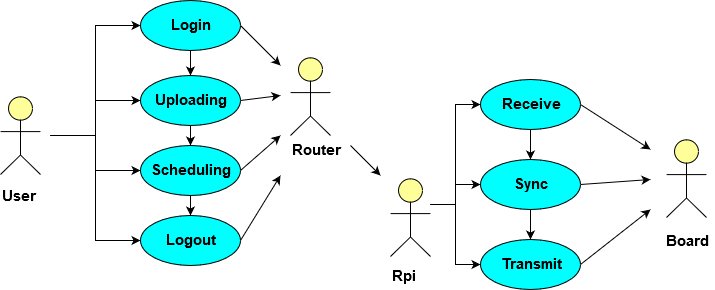

The diagram above was exported from draw.io. Its source (the exported page's mxGraphModel, read from the mxfile embedded in the PNG):
<mxGraphModel dx="874" dy="459" grid="1" gridSize="10" guides="1" tooltips="1" connect="1" arrows="1" fold="1" page="1" pageScale="1" pageWidth="850" pageHeight="1100" math="0" shadow="0">
  <root>
    <mxCell id="0" />
    <mxCell id="1" parent="0" />
    <mxCell id="2" style="edgeStyle=orthogonalEdgeStyle;rounded=0;orthogonalLoop=1;jettySize=auto;html=1;entryX=0;entryY=0.5;entryDx=0;entryDy=0;" edge="1" target="12" parent="1">
      <mxGeometry relative="1" as="geometry">
        <mxPoint x="50" y="180" as="sourcePoint" />
      </mxGeometry>
    </mxCell>
    <mxCell id="3" style="edgeStyle=orthogonalEdgeStyle;rounded=0;orthogonalLoop=1;jettySize=auto;html=1;entryX=0;entryY=0.5;entryDx=0;entryDy=0;" edge="1" target="7" parent="1">
      <mxGeometry relative="1" as="geometry">
        <mxPoint x="50" y="180" as="sourcePoint" />
      </mxGeometry>
    </mxCell>
    <mxCell id="4" style="edgeStyle=orthogonalEdgeStyle;rounded=0;orthogonalLoop=1;jettySize=auto;html=1;entryX=0;entryY=0.5;entryDx=0;entryDy=0;" edge="1" target="9" parent="1">
      <mxGeometry relative="1" as="geometry">
        <mxPoint x="50" y="180" as="sourcePoint" />
      </mxGeometry>
    </mxCell>
    <mxCell id="5" style="edgeStyle=orthogonalEdgeStyle;rounded=0;orthogonalLoop=1;jettySize=auto;html=1;entryX=0;entryY=0.5;entryDx=0;entryDy=0;" edge="1" target="10" parent="1">
      <mxGeometry relative="1" as="geometry">
        <mxPoint x="50" y="180" as="sourcePoint" />
      </mxGeometry>
    </mxCell>
    <mxCell id="6" value="" style="edgeStyle=orthogonalEdgeStyle;rounded=0;orthogonalLoop=1;jettySize=auto;html=1;" edge="1" source="7" target="9" parent="1">
      <mxGeometry relative="1" as="geometry" />
    </mxCell>
    <mxCell id="7" value="Uploading" style="ellipse;html=1;fontStyle=1;fontSize=15;labelBackgroundColor=#00FFFF;fillColor=#00FFFF;whiteSpace=wrap;" vertex="1" parent="1">
      <mxGeometry x="140" y="120" width="100" height="50" as="geometry" />
    </mxCell>
    <mxCell id="8" value="" style="edgeStyle=orthogonalEdgeStyle;rounded=0;orthogonalLoop=1;jettySize=auto;html=1;" edge="1" source="9" target="10" parent="1">
      <mxGeometry relative="1" as="geometry" />
    </mxCell>
    <mxCell id="9" value="Scheduling" style="ellipse;html=1;fontStyle=1;fontSize=15;labelBackgroundColor=#00FFFF;fillColor=#00FFFF;whiteSpace=wrap;" vertex="1" parent="1">
      <mxGeometry x="140" y="190" width="100" height="50" as="geometry" />
    </mxCell>
    <mxCell id="10" value="Logout" style="ellipse;html=1;fontStyle=1;fontSize=15;labelBackgroundColor=#00FFFF;fillColor=#00FFFF;whiteSpace=wrap;" vertex="1" parent="1">
      <mxGeometry x="140" y="260" width="100" height="50" as="geometry" />
    </mxCell>
    <mxCell id="11" value="" style="edgeStyle=orthogonalEdgeStyle;rounded=0;orthogonalLoop=1;jettySize=auto;html=1;" edge="1" source="12" target="7" parent="1">
      <mxGeometry relative="1" as="geometry" />
    </mxCell>
    <mxCell id="12" value="Login" style="ellipse;html=1;fontStyle=1;fontSize=15;labelBackgroundColor=#00FFFF;fillColor=#00FFFF;whiteSpace=wrap;" vertex="1" parent="1">
      <mxGeometry x="140" y="45" width="100" height="50" as="geometry" />
    </mxCell>
    <mxCell id="13" value="" style="edgeStyle=orthogonalEdgeStyle;rounded=0;orthogonalLoop=1;jettySize=auto;html=1;" edge="1" source="14" target="16" parent="1">
      <mxGeometry relative="1" as="geometry" />
    </mxCell>
    <mxCell id="14" value="Receive" style="ellipse;html=1;fontStyle=1;fontSize=15;labelBackgroundColor=#00FFFF;fillColor=#00FFFF;whiteSpace=wrap;" vertex="1" parent="1">
      <mxGeometry x="480" y="124" width="100" height="50" as="geometry" />
    </mxCell>
    <mxCell id="15" value="" style="edgeStyle=orthogonalEdgeStyle;rounded=0;orthogonalLoop=1;jettySize=auto;html=1;" edge="1" source="16" target="17" parent="1">
      <mxGeometry relative="1" as="geometry" />
    </mxCell>
    <mxCell id="16" value="Sync" style="ellipse;html=1;fontStyle=1;fontSize=15;labelBackgroundColor=#00FFFF;fillColor=#00FFFF;whiteSpace=wrap;" vertex="1" parent="1">
      <mxGeometry x="480" y="204" width="100" height="50" as="geometry" />
    </mxCell>
    <mxCell id="17" value="Transmit" style="ellipse;html=1;fontStyle=1;fontSize=15;labelBackgroundColor=#00FFFF;fillColor=#00FFFF;whiteSpace=wrap;" vertex="1" parent="1">
      <mxGeometry x="480" y="284" width="100" height="50" as="geometry" />
    </mxCell>
    <mxCell id="18" style="edgeStyle=orthogonalEdgeStyle;rounded=0;orthogonalLoop=1;jettySize=auto;html=1;entryX=0;entryY=0.5;entryDx=0;entryDy=0;" edge="1" target="14" parent="1">
      <mxGeometry relative="1" as="geometry">
        <mxPoint x="430" y="249" as="sourcePoint" />
      </mxGeometry>
    </mxCell>
    <mxCell id="19" style="edgeStyle=orthogonalEdgeStyle;rounded=0;orthogonalLoop=1;jettySize=auto;html=1;entryX=0;entryY=0.5;entryDx=0;entryDy=0;" edge="1" target="16" parent="1">
      <mxGeometry relative="1" as="geometry">
        <mxPoint x="430" y="249" as="sourcePoint" />
      </mxGeometry>
    </mxCell>
    <mxCell id="20" style="edgeStyle=orthogonalEdgeStyle;rounded=0;orthogonalLoop=1;jettySize=auto;html=1;entryX=0;entryY=0.5;entryDx=0;entryDy=0;" edge="1" target="17" parent="1">
      <mxGeometry relative="1" as="geometry">
        <mxPoint x="430" y="249" as="sourcePoint" />
      </mxGeometry>
    </mxCell>
    <mxCell id="21" value="" style="endArrow=classic;html=1;" edge="1" parent="1">
      <mxGeometry width="50" height="50" relative="1" as="geometry">
        <mxPoint x="350" y="190" as="sourcePoint" />
        <mxPoint x="380" y="220" as="targetPoint" />
      </mxGeometry>
    </mxCell>
    <mxCell id="22" value="" style="endArrow=classic;html=1;exitX=1;exitY=0.5;exitDx=0;exitDy=0;" edge="1" source="12" parent="1">
      <mxGeometry width="50" height="50" relative="1" as="geometry">
        <mxPoint x="20" y="420" as="sourcePoint" />
        <mxPoint x="280" y="110" as="targetPoint" />
      </mxGeometry>
    </mxCell>
    <mxCell id="23" value="" style="endArrow=classic;html=1;exitX=1;exitY=0.5;exitDx=0;exitDy=0;" edge="1" source="7" parent="1">
      <mxGeometry width="50" height="50" relative="1" as="geometry">
        <mxPoint x="10" y="500" as="sourcePoint" />
        <mxPoint x="280" y="140" as="targetPoint" />
      </mxGeometry>
    </mxCell>
    <mxCell id="24" value="" style="endArrow=classic;html=1;exitX=1;exitY=0.5;exitDx=0;exitDy=0;" edge="1" source="9" parent="1">
      <mxGeometry width="50" height="50" relative="1" as="geometry">
        <mxPoint x="260" y="250" as="sourcePoint" />
        <mxPoint x="280" y="180" as="targetPoint" />
      </mxGeometry>
    </mxCell>
    <mxCell id="25" value="" style="endArrow=classic;html=1;exitX=1;exitY=0.5;exitDx=0;exitDy=0;" edge="1" source="10" parent="1">
      <mxGeometry width="50" height="50" relative="1" as="geometry">
        <mxPoint x="280" y="330" as="sourcePoint" />
        <mxPoint x="280" y="220" as="targetPoint" />
      </mxGeometry>
    </mxCell>
    <mxCell id="26" value="" style="endArrow=classic;html=1;exitX=1;exitY=0.5;exitDx=0;exitDy=0;" edge="1" source="14" parent="1">
      <mxGeometry width="50" height="50" relative="1" as="geometry">
        <mxPoint x="610" y="184" as="sourcePoint" />
        <mxPoint x="650" y="194" as="targetPoint" />
      </mxGeometry>
    </mxCell>
    <mxCell id="27" value="" style="endArrow=classic;html=1;exitX=1;exitY=0.5;exitDx=0;exitDy=0;" edge="1" source="17" parent="1">
      <mxGeometry width="50" height="50" relative="1" as="geometry">
        <mxPoint x="640" y="344" as="sourcePoint" />
        <mxPoint x="650" y="254" as="targetPoint" />
      </mxGeometry>
    </mxCell>
    <mxCell id="28" value="" style="endArrow=classic;html=1;exitX=1;exitY=0.5;exitDx=0;exitDy=0;" edge="1" source="16" parent="1">
      <mxGeometry width="50" height="50" relative="1" as="geometry">
        <mxPoint x="600" y="274" as="sourcePoint" />
        <mxPoint x="650" y="224" as="targetPoint" />
      </mxGeometry>
    </mxCell>
    <mxCell id="29" value="" style="html=1;outlineConnect=0;whiteSpace=wrap;fillColor=#ffff99;strokeColor=#000000;verticalLabelPosition=bottom;verticalAlign=top;align=center;shape=mxgraph.archimate3.actor;labelBackgroundColor=#00FFFF;fontSize=15;" vertex="1" parent="1">
      <mxGeometry y="141" width="40" height="78" as="geometry" />
    </mxCell>
    <mxCell id="30" value="" style="html=1;outlineConnect=0;whiteSpace=wrap;fillColor=#ffff99;strokeColor=#000000;verticalLabelPosition=bottom;verticalAlign=top;align=center;shape=mxgraph.archimate3.actor;labelBackgroundColor=#00FFFF;fontSize=15;" vertex="1" parent="1">
      <mxGeometry x="390" y="223" width="40" height="78" as="geometry" />
    </mxCell>
    <mxCell id="31" value="" style="html=1;outlineConnect=0;whiteSpace=wrap;fillColor=#ffff99;strokeColor=#000000;verticalLabelPosition=bottom;verticalAlign=top;align=center;shape=mxgraph.archimate3.actor;labelBackgroundColor=#00FFFF;fontSize=15;" vertex="1" parent="1">
      <mxGeometry x="290" y="102" width="40" height="78" as="geometry" />
    </mxCell>
    <mxCell id="32" value="" style="html=1;outlineConnect=0;whiteSpace=wrap;fillColor=#ffff99;strokeColor=#000000;verticalLabelPosition=bottom;verticalAlign=top;align=center;shape=mxgraph.archimate3.actor;labelBackgroundColor=#00FFFF;fontSize=15;" vertex="1" parent="1">
      <mxGeometry x="666" y="184" width="40" height="78" as="geometry" />
    </mxCell>
    <mxCell id="33" value="User" style="text;html=1;resizable=0;points=[];autosize=1;align=left;verticalAlign=top;spacingTop=-4;fontSize=15;fontStyle=1" vertex="1" parent="1">
      <mxGeometry y="230" width="50" height="20" as="geometry" />
    </mxCell>
    <mxCell id="34" value="Rpi" style="text;html=1;resizable=0;points=[];autosize=1;align=left;verticalAlign=top;spacingTop=-4;fontSize=15;fontStyle=1" vertex="1" parent="1">
      <mxGeometry x="390" y="310" width="40" height="20" as="geometry" />
    </mxCell>
    <mxCell id="35" value="Router" style="text;html=1;resizable=0;points=[];autosize=1;align=left;verticalAlign=top;spacingTop=-4;fontSize=15;fontStyle=1" vertex="1" parent="1">
      <mxGeometry x="290" y="184" width="60" height="20" as="geometry" />
    </mxCell>
    <mxCell id="36" value="Board" style="text;html=1;resizable=0;points=[];autosize=1;align=left;verticalAlign=top;spacingTop=-4;fontSize=15;fontStyle=1" vertex="1" parent="1">
      <mxGeometry x="664" y="275" width="50" height="20" as="geometry" />
    </mxCell>
  </root>
</mxGraphModel>